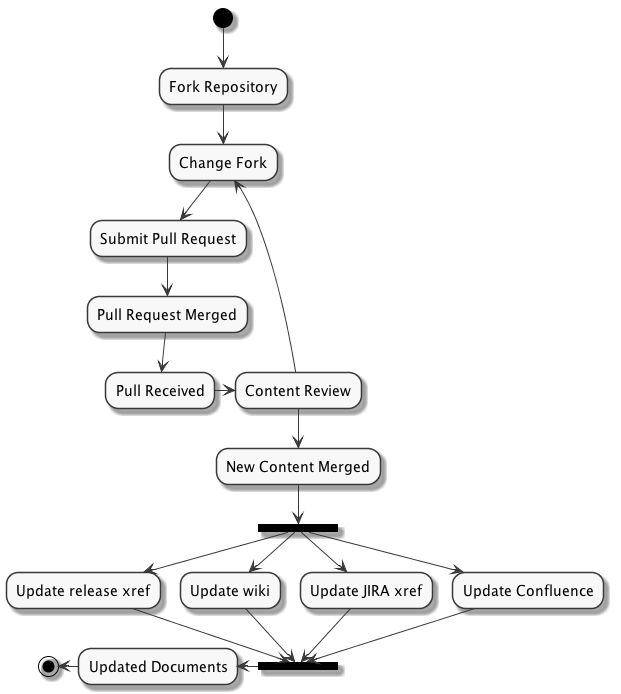

The diagram above was rendered by PlantUML. Its source (embedded in the PNG):
@startuml repo-workflow.png
skinparam monochrome true
(*) -down-> "Fork Repository" as pullfork
pullfork -down-> "Change Fork" as pullchanges
pullchanges -down-> "Submit Pull Request" as pullsubmit
pullsubmit -down-> "Pull Request Merged" as pullmerged
pullmerged -down-> "Pull Received" as pubpull
pubpull -right-> "Content Review" as pubreview
pubreview -down-> "New Content Merged" as pubmerged
pubreview -up-> pullchanges

pubmerged -down-> ===UPDATE=== 
===UPDATE=== --> "Update release xref" 
--> ===ENDUPDATE===

===UPDATE=== --> "Update wiki" 
--> ===ENDUPDATE===

===UPDATE=== --> "Update JIRA xref" 
--> ===ENDUPDATE===

===UPDATE=== --> "Update Confluence" 
--> ===ENDUPDATE===

===ENDUPDATE=== -right-> "Updated Documents" as updated

updated -left-> (*)
@enduml